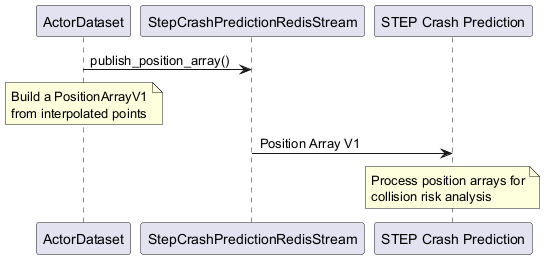

The diagram above was rendered by PlantUML. Its source (embedded in the PNG):
@startuml
participant "ActorDataset" as ActorDataset
participant "StepCrashPredictionRedisStream" as RedisStream
participant "STEP Crash Prediction" as CrashPrediction

ActorDataset -> RedisStream : publish_position_array()
note over ActorDataset
   Build a PositionArrayV1
   from interpolated points
end note
RedisStream -> CrashPrediction : Position Array V1
note over CrashPrediction
   Process position arrays for
   collision risk analysis
end note
@enduml